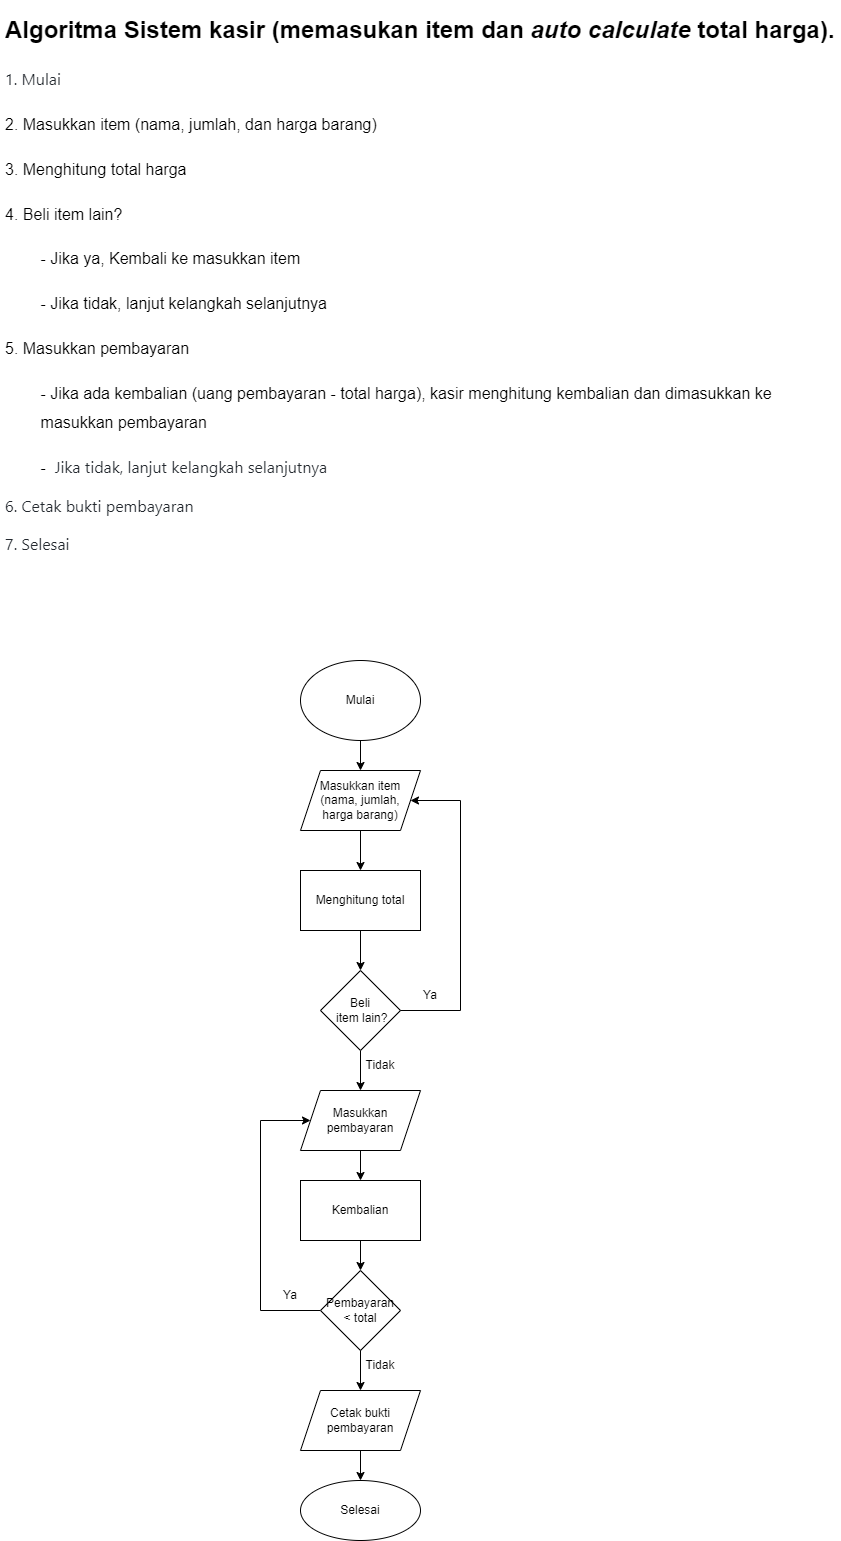

The diagram above was exported from draw.io. Its source (the exported page's mxGraphModel, read from the mxfile embedded in the PNG):
<mxGraphModel dx="1050" dy="1652" grid="1" gridSize="10" guides="1" tooltips="1" connect="1" arrows="1" fold="1" page="1" pageScale="1" pageWidth="827" pageHeight="1169" math="0" shadow="0">
  <root>
    <mxCell id="WIyWlLk6GJQsqaUBKTNV-0" />
    <mxCell id="WIyWlLk6GJQsqaUBKTNV-1" parent="WIyWlLk6GJQsqaUBKTNV-0" />
    <mxCell id="tHbkgilrMZXcEreKSJiw-0" value="&lt;h1&gt;&lt;font style=&quot;font-size: 24px;&quot;&gt;Algoritma Sistem kasir (memasukan item dan&amp;nbsp;&lt;i style=&quot;&quot;&gt;auto calculate&lt;/i&gt;&amp;nbsp;total harga).&lt;/font&gt;&lt;/h1&gt;&lt;h1 style=&quot;text-indent: 0px;&quot;&gt;&lt;span style=&quot;text-indent: -0.25in; font-family: &amp;quot;Segoe UI&amp;quot;, sans-serif; color: rgb(36, 41, 47); font-weight: normal;&quot;&gt;&lt;font size=&quot;3&quot; style=&quot;&quot;&gt;1. Mulai&lt;/font&gt;&lt;/span&gt;&lt;/h1&gt;&lt;h1 style=&quot;text-indent: 0px;&quot;&gt;&lt;font size=&quot;3&quot; style=&quot;font-weight: normal;&quot;&gt;2. Masukkan item (nama, jumlah, dan harga barang)&lt;/font&gt;&lt;/h1&gt;&lt;h1 style=&quot;text-indent: 0px;&quot;&gt;&lt;font style=&quot;font-weight: normal;&quot; size=&quot;3&quot;&gt;3. Menghitung total harga&lt;/font&gt;&lt;/h1&gt;&lt;h1 style=&quot;text-indent: 0px;&quot;&gt;&lt;span style=&quot;font-weight: normal;&quot;&gt;&lt;font size=&quot;3&quot;&gt;4. Beli item lain?&lt;/font&gt;&lt;/span&gt;&lt;/h1&gt;&lt;h1 style=&quot;text-indent: 0px;&quot;&gt;&lt;span style=&quot;font-weight: normal;&quot;&gt;&lt;font size=&quot;3&quot;&gt;&lt;span style=&quot;white-space: pre;&quot;&gt;&#09;&lt;/span&gt;- Jika ya, Kembali ke masukkan item&lt;/font&gt;&lt;/span&gt;&lt;/h1&gt;&lt;h1 style=&quot;text-indent: 0px;&quot;&gt;&lt;span style=&quot;font-weight: normal;&quot;&gt;&lt;font size=&quot;3&quot;&gt;&lt;span style=&quot;white-space: pre;&quot;&gt;&#09;&lt;/span&gt;- Jika tidak, lanjut kelangkah selanjutnya&lt;/font&gt;&lt;/span&gt;&lt;/h1&gt;&lt;h1 style=&quot;text-indent: 0px;&quot;&gt;&lt;span style=&quot;font-weight: normal;&quot;&gt;&lt;font size=&quot;3&quot;&gt;5. Masukkan pembayaran&lt;/font&gt;&lt;/span&gt;&lt;/h1&gt;&lt;h1 style=&quot;text-indent: 0px;&quot;&gt;&lt;span style=&quot;font-weight: normal;&quot;&gt;&lt;font size=&quot;3&quot;&gt;&lt;span style=&quot;white-space: pre;&quot;&gt;&#09;&lt;/span&gt;- Jika ada kembalian (uang pembayaran - total harga), kasir menghitung kembalian dan dimasukkan ke &lt;span style=&quot;white-space: pre;&quot;&gt;&#09;&lt;/span&gt;masukkan pembayaran&lt;/font&gt;&lt;/span&gt;&lt;/h1&gt;&lt;h1 style=&quot;text-indent: 0px;&quot;&gt;&lt;span style=&quot;font-weight: normal;&quot;&gt;&lt;font size=&quot;3&quot;&gt;&lt;span style=&quot;white-space: pre;&quot;&gt;&#09;&lt;/span&gt;-&amp;nbsp;&amp;nbsp;&lt;span style=&quot;text-indent: -0.25in; font-family: &amp;quot;Segoe UI&amp;quot;, sans-serif; color: rgb(36, 41, 47);&quot;&gt;Jika tidak, lanjut kelangkah selanjutnya&lt;/span&gt;&lt;/font&gt;&lt;/span&gt;&lt;/h1&gt;&lt;div&gt;&lt;span style=&quot;text-indent: -0.25in; font-family: &amp;quot;Segoe UI&amp;quot;, sans-serif; color: rgb(36, 41, 47);&quot;&gt;&lt;font size=&quot;3&quot;&gt;6. Cetak bukti pembayaran&lt;/font&gt;&lt;/span&gt;&lt;/div&gt;&lt;div&gt;&lt;span style=&quot;text-indent: -0.25in; font-family: &amp;quot;Segoe UI&amp;quot;, sans-serif; color: rgb(36, 41, 47);&quot;&gt;&lt;font size=&quot;3&quot;&gt;&lt;br&gt;&lt;/font&gt;&lt;/span&gt;&lt;/div&gt;&lt;div&gt;&lt;span style=&quot;text-indent: -0.25in; font-family: &amp;quot;Segoe UI&amp;quot;, sans-serif; color: rgb(36, 41, 47);&quot;&gt;&lt;font size=&quot;3&quot;&gt;7. Selesai&amp;nbsp;&lt;/font&gt;&lt;/span&gt;&lt;/div&gt;&lt;div&gt;&lt;span style=&quot;text-indent: -0.25in; font-family: &amp;quot;Segoe UI&amp;quot;, sans-serif; color: rgb(36, 41, 47);&quot;&gt;&lt;font size=&quot;3&quot;&gt;&lt;br&gt;&lt;/font&gt;&lt;/span&gt;&lt;/div&gt;&lt;div&gt;&lt;span style=&quot;text-indent: -0.25in; font-family: &amp;quot;Segoe UI&amp;quot;, sans-serif; color: rgb(36, 41, 47);&quot;&gt;&lt;font size=&quot;3&quot;&gt;&lt;br&gt;&lt;/font&gt;&lt;/span&gt;&lt;/div&gt;" style="text;html=1;strokeColor=none;fillColor=none;spacing=5;spacingTop=-20;whiteSpace=wrap;overflow=hidden;rounded=0;" parent="WIyWlLk6GJQsqaUBKTNV-1" vertex="1">
      <mxGeometry x="50" y="-160" width="840" height="600" as="geometry" />
    </mxCell>
    <mxCell id="tHbkgilrMZXcEreKSJiw-3" value="" style="edgeStyle=orthogonalEdgeStyle;rounded=0;orthogonalLoop=1;jettySize=auto;html=1;" parent="WIyWlLk6GJQsqaUBKTNV-1" source="tHbkgilrMZXcEreKSJiw-1" target="tHbkgilrMZXcEreKSJiw-2" edge="1">
      <mxGeometry relative="1" as="geometry" />
    </mxCell>
    <mxCell id="tHbkgilrMZXcEreKSJiw-1" value="Mulai" style="ellipse;whiteSpace=wrap;html=1;" parent="WIyWlLk6GJQsqaUBKTNV-1" vertex="1">
      <mxGeometry x="350" y="490" width="120" height="80" as="geometry" />
    </mxCell>
    <mxCell id="tHbkgilrMZXcEreKSJiw-5" value="" style="edgeStyle=orthogonalEdgeStyle;rounded=0;orthogonalLoop=1;jettySize=auto;html=1;" parent="WIyWlLk6GJQsqaUBKTNV-1" source="tHbkgilrMZXcEreKSJiw-2" target="tHbkgilrMZXcEreKSJiw-4" edge="1">
      <mxGeometry relative="1" as="geometry" />
    </mxCell>
    <mxCell id="tHbkgilrMZXcEreKSJiw-2" value="Masukkan item (nama, jumlah, &lt;br&gt;harga barang)" style="shape=parallelogram;perimeter=parallelogramPerimeter;whiteSpace=wrap;html=1;fixedSize=1;" parent="WIyWlLk6GJQsqaUBKTNV-1" vertex="1">
      <mxGeometry x="350" y="600" width="120" height="60" as="geometry" />
    </mxCell>
    <mxCell id="tHbkgilrMZXcEreKSJiw-7" value="" style="edgeStyle=orthogonalEdgeStyle;rounded=0;orthogonalLoop=1;jettySize=auto;html=1;" parent="WIyWlLk6GJQsqaUBKTNV-1" source="tHbkgilrMZXcEreKSJiw-4" target="tHbkgilrMZXcEreKSJiw-6" edge="1">
      <mxGeometry relative="1" as="geometry" />
    </mxCell>
    <mxCell id="tHbkgilrMZXcEreKSJiw-4" value="Menghitung total" style="whiteSpace=wrap;html=1;" parent="WIyWlLk6GJQsqaUBKTNV-1" vertex="1">
      <mxGeometry x="350" y="700" width="120" height="60" as="geometry" />
    </mxCell>
    <mxCell id="tHbkgilrMZXcEreKSJiw-13" value="" style="edgeStyle=orthogonalEdgeStyle;rounded=0;orthogonalLoop=1;jettySize=auto;html=1;" parent="WIyWlLk6GJQsqaUBKTNV-1" source="tHbkgilrMZXcEreKSJiw-6" target="tHbkgilrMZXcEreKSJiw-12" edge="1">
      <mxGeometry relative="1" as="geometry" />
    </mxCell>
    <mxCell id="tHbkgilrMZXcEreKSJiw-6" value="Beli&lt;br&gt;&amp;nbsp;item lain?" style="rhombus;whiteSpace=wrap;html=1;" parent="WIyWlLk6GJQsqaUBKTNV-1" vertex="1">
      <mxGeometry x="370" y="800" width="80" height="80" as="geometry" />
    </mxCell>
    <mxCell id="tHbkgilrMZXcEreKSJiw-8" value="" style="endArrow=classic;html=1;rounded=0;exitX=1;exitY=0.5;exitDx=0;exitDy=0;entryX=1;entryY=0.5;entryDx=0;entryDy=0;" parent="WIyWlLk6GJQsqaUBKTNV-1" source="tHbkgilrMZXcEreKSJiw-6" target="tHbkgilrMZXcEreKSJiw-2" edge="1">
      <mxGeometry width="50" height="50" relative="1" as="geometry">
        <mxPoint x="540" y="740" as="sourcePoint" />
        <mxPoint x="590" y="690" as="targetPoint" />
        <Array as="points">
          <mxPoint x="510" y="840" />
          <mxPoint x="510" y="630" />
        </Array>
      </mxGeometry>
    </mxCell>
    <mxCell id="tHbkgilrMZXcEreKSJiw-9" value="Ya" style="text;html=1;strokeColor=none;fillColor=none;align=center;verticalAlign=middle;whiteSpace=wrap;rounded=0;" parent="WIyWlLk6GJQsqaUBKTNV-1" vertex="1">
      <mxGeometry x="450" y="810" width="60" height="30" as="geometry" />
    </mxCell>
    <mxCell id="tHbkgilrMZXcEreKSJiw-15" value="" style="edgeStyle=orthogonalEdgeStyle;rounded=0;orthogonalLoop=1;jettySize=auto;html=1;" parent="WIyWlLk6GJQsqaUBKTNV-1" source="tHbkgilrMZXcEreKSJiw-12" target="tHbkgilrMZXcEreKSJiw-14" edge="1">
      <mxGeometry relative="1" as="geometry" />
    </mxCell>
    <mxCell id="tHbkgilrMZXcEreKSJiw-12" value="Masukkan pembayaran" style="shape=parallelogram;perimeter=parallelogramPerimeter;whiteSpace=wrap;html=1;fixedSize=1;" parent="WIyWlLk6GJQsqaUBKTNV-1" vertex="1">
      <mxGeometry x="350" y="920" width="120" height="60" as="geometry" />
    </mxCell>
    <mxCell id="tHbkgilrMZXcEreKSJiw-22" value="" style="edgeStyle=orthogonalEdgeStyle;rounded=0;orthogonalLoop=1;jettySize=auto;html=1;" parent="WIyWlLk6GJQsqaUBKTNV-1" source="tHbkgilrMZXcEreKSJiw-14" target="tHbkgilrMZXcEreKSJiw-21" edge="1">
      <mxGeometry relative="1" as="geometry" />
    </mxCell>
    <mxCell id="tHbkgilrMZXcEreKSJiw-14" value="Kembalian" style="whiteSpace=wrap;html=1;" parent="WIyWlLk6GJQsqaUBKTNV-1" vertex="1">
      <mxGeometry x="350" y="1010" width="120" height="60" as="geometry" />
    </mxCell>
    <mxCell id="tHbkgilrMZXcEreKSJiw-16" value="Cetak bukti pembayaran" style="shape=parallelogram;perimeter=parallelogramPerimeter;whiteSpace=wrap;html=1;fixedSize=1;" parent="WIyWlLk6GJQsqaUBKTNV-1" vertex="1">
      <mxGeometry x="350" y="1220" width="120" height="60" as="geometry" />
    </mxCell>
    <mxCell id="tHbkgilrMZXcEreKSJiw-18" value="Selesai" style="ellipse;whiteSpace=wrap;html=1;" parent="WIyWlLk6GJQsqaUBKTNV-1" vertex="1">
      <mxGeometry x="350" y="1310" width="120" height="60" as="geometry" />
    </mxCell>
    <mxCell id="tHbkgilrMZXcEreKSJiw-19" value="" style="endArrow=classic;html=1;rounded=0;exitX=0.5;exitY=1;exitDx=0;exitDy=0;" parent="WIyWlLk6GJQsqaUBKTNV-1" source="tHbkgilrMZXcEreKSJiw-16" target="tHbkgilrMZXcEreKSJiw-18" edge="1">
      <mxGeometry width="50" height="50" relative="1" as="geometry">
        <mxPoint x="540" y="1270" as="sourcePoint" />
        <mxPoint x="590" y="1220" as="targetPoint" />
      </mxGeometry>
    </mxCell>
    <mxCell id="tHbkgilrMZXcEreKSJiw-20" value="" style="endArrow=classic;html=1;rounded=0;exitX=0;exitY=0.5;exitDx=0;exitDy=0;entryX=0;entryY=0.5;entryDx=0;entryDy=0;" parent="WIyWlLk6GJQsqaUBKTNV-1" source="tHbkgilrMZXcEreKSJiw-21" target="tHbkgilrMZXcEreKSJiw-12" edge="1">
      <mxGeometry width="50" height="50" relative="1" as="geometry">
        <mxPoint x="540" y="1070" as="sourcePoint" />
        <mxPoint x="590" y="1020" as="targetPoint" />
        <Array as="points">
          <mxPoint x="310" y="1140" />
          <mxPoint x="310" y="950" />
        </Array>
      </mxGeometry>
    </mxCell>
    <mxCell id="tHbkgilrMZXcEreKSJiw-21" value="Pembayaran &amp;lt; total" style="rhombus;whiteSpace=wrap;html=1;" parent="WIyWlLk6GJQsqaUBKTNV-1" vertex="1">
      <mxGeometry x="370" y="1100" width="80" height="80" as="geometry" />
    </mxCell>
    <mxCell id="tHbkgilrMZXcEreKSJiw-23" value="" style="endArrow=classic;html=1;rounded=0;exitX=0.5;exitY=1;exitDx=0;exitDy=0;entryX=0.5;entryY=0;entryDx=0;entryDy=0;" parent="WIyWlLk6GJQsqaUBKTNV-1" source="tHbkgilrMZXcEreKSJiw-21" target="tHbkgilrMZXcEreKSJiw-16" edge="1">
      <mxGeometry width="50" height="50" relative="1" as="geometry">
        <mxPoint x="540" y="1170" as="sourcePoint" />
        <mxPoint x="590" y="1120" as="targetPoint" />
      </mxGeometry>
    </mxCell>
    <mxCell id="tHbkgilrMZXcEreKSJiw-24" value="Ya" style="text;html=1;strokeColor=none;fillColor=none;align=center;verticalAlign=middle;whiteSpace=wrap;rounded=0;" parent="WIyWlLk6GJQsqaUBKTNV-1" vertex="1">
      <mxGeometry x="310" y="1110" width="60" height="30" as="geometry" />
    </mxCell>
    <mxCell id="tHbkgilrMZXcEreKSJiw-26" value="Tidak" style="text;html=1;strokeColor=none;fillColor=none;align=center;verticalAlign=middle;whiteSpace=wrap;rounded=0;" parent="WIyWlLk6GJQsqaUBKTNV-1" vertex="1">
      <mxGeometry x="400" y="880" width="60" height="30" as="geometry" />
    </mxCell>
    <mxCell id="tHbkgilrMZXcEreKSJiw-27" value="Tidak" style="text;html=1;strokeColor=none;fillColor=none;align=center;verticalAlign=middle;whiteSpace=wrap;rounded=0;" parent="WIyWlLk6GJQsqaUBKTNV-1" vertex="1">
      <mxGeometry x="400" y="1180" width="60" height="30" as="geometry" />
    </mxCell>
  </root>
</mxGraphModel>